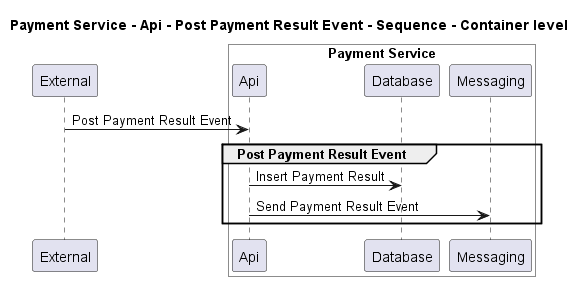

The diagram above was rendered by PlantUML. Its source (embedded in the PNG):
@startuml
!pragma layout smetana

title Payment Service - Api - Post Payment Result Event - Sequence - Container level

participant "External" as C4InterFlow.SoftwareSystems.ExternalSystem

box "Payment Service" #White
    participant "Api" as ECommercePlatform.SoftwareSystems.PaymentService.Containers.Api
    participant "Database" as ECommercePlatform.SoftwareSystems.PaymentService.Containers.Database
    participant "Messaging" as ECommercePlatform.SoftwareSystems.PaymentService.Containers.Messaging
end box


C4InterFlow.SoftwareSystems.ExternalSystem -> ECommercePlatform.SoftwareSystems.PaymentService.Containers.Api : Post Payment Result Event
group Post Payment Result Event
ECommercePlatform.SoftwareSystems.PaymentService.Containers.Api -> ECommercePlatform.SoftwareSystems.PaymentService.Containers.Database : Insert Payment Result
ECommercePlatform.SoftwareSystems.PaymentService.Containers.Api -> ECommercePlatform.SoftwareSystems.PaymentService.Containers.Messaging : Send Payment Result Event
end


@enduml